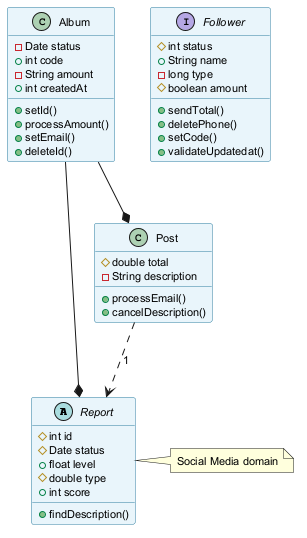

The diagram above was rendered by PlantUML. Its source (embedded in the PNG):
@startuml
skinparam backgroundColor #FFFFFF
skinparam classBackgroundColor #E8F4FA
skinparam classBorderColor #2C7DA0
skinparam defaultFontSize 11
abstract class Report {
  #int id
  #Date status
  +float level
  #double type
  +int score
  +findDescription()
}
class Post {
  #double total
  -String description
  +processEmail()
  +cancelDescription()
}
interface Follower {
  #int status
  +String name
  -long type
  #boolean amount
  +sendTotal()
  +deletePhone()
  +setCode()
  +validateUpdatedat()
}
class Album {
  -Date status
  +int code
  -String amount
  +int createdAt
  +setId()
  +processAmount()
  +setEmail()
  +deleteId()
}
Post ..> Report : "1"
Album --* Post
Album --* Report
note right of Report : Social Media domain
@enduml